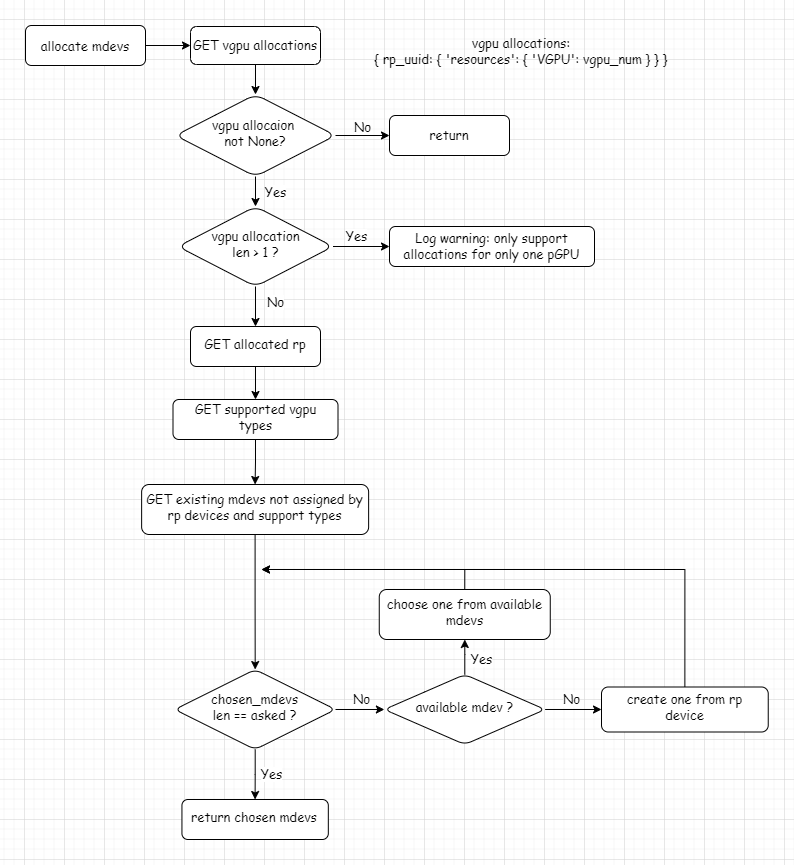

The diagram above was exported from draw.io. Its source (the exported page's mxGraphModel, read from the mxfile embedded in the PNG):
<mxGraphModel dx="1038" dy="649" grid="1" gridSize="10" guides="1" tooltips="1" connect="1" arrows="1" fold="1" page="1" pageScale="1" pageWidth="827" pageHeight="1169" math="0" shadow="0">
  <root>
    <mxCell id="WIyWlLk6GJQsqaUBKTNV-0" />
    <mxCell id="WIyWlLk6GJQsqaUBKTNV-1" parent="WIyWlLk6GJQsqaUBKTNV-0" />
    <mxCell id="b79nDXBWP9FtMJXqVapU-1" value="" style="edgeStyle=orthogonalEdgeStyle;rounded=0;orthogonalLoop=1;jettySize=auto;html=1;fontFamily=Comic Sans MS;fontSize=13;" parent="WIyWlLk6GJQsqaUBKTNV-1" source="WIyWlLk6GJQsqaUBKTNV-3" target="b79nDXBWP9FtMJXqVapU-0" edge="1">
      <mxGeometry relative="1" as="geometry" />
    </mxCell>
    <mxCell id="WIyWlLk6GJQsqaUBKTNV-3" value="&lt;div style=&quot;line-height: 22px; font-size: 13px;&quot;&gt;allocate mdevs&lt;/div&gt;" style="rounded=1;whiteSpace=wrap;html=1;fontSize=13;glass=0;strokeWidth=1;shadow=0;fontFamily=Comic Sans MS;" parent="WIyWlLk6GJQsqaUBKTNV-1" vertex="1">
      <mxGeometry x="41" y="126" width="120" height="40" as="geometry" />
    </mxCell>
    <mxCell id="b79nDXBWP9FtMJXqVapU-21" value="Yes" style="edgeStyle=orthogonalEdgeStyle;rounded=0;orthogonalLoop=1;jettySize=auto;html=1;exitX=0.5;exitY=1;exitDx=0;exitDy=0;entryX=0.5;entryY=0;entryDx=0;entryDy=0;strokeColor=#000000;fontFamily=Comic Sans MS;fontSize=13;" parent="WIyWlLk6GJQsqaUBKTNV-1" source="WIyWlLk6GJQsqaUBKTNV-6" target="WIyWlLk6GJQsqaUBKTNV-10" edge="1">
      <mxGeometry x="0.0476" y="20" relative="1" as="geometry">
        <mxPoint as="offset" />
      </mxGeometry>
    </mxCell>
    <mxCell id="b79nDXBWP9FtMJXqVapU-22" value="No" style="edgeStyle=orthogonalEdgeStyle;rounded=0;orthogonalLoop=1;jettySize=auto;html=1;exitX=1;exitY=0.5;exitDx=0;exitDy=0;entryX=0;entryY=0.5;entryDx=0;entryDy=0;strokeColor=#000000;fontFamily=Comic Sans MS;fontSize=13;" parent="WIyWlLk6GJQsqaUBKTNV-1" source="WIyWlLk6GJQsqaUBKTNV-6" target="WIyWlLk6GJQsqaUBKTNV-7" edge="1">
      <mxGeometry y="8" relative="1" as="geometry">
        <mxPoint as="offset" />
      </mxGeometry>
    </mxCell>
    <mxCell id="WIyWlLk6GJQsqaUBKTNV-6" value="vgpu allocaion &lt;br style=&quot;font-size: 13px;&quot;&gt;not None?" style="rhombus;whiteSpace=wrap;html=1;shadow=0;fontFamily=Comic Sans MS;fontSize=13;align=center;strokeWidth=1;spacing=6;spacingTop=-4;rounded=1;" parent="WIyWlLk6GJQsqaUBKTNV-1" vertex="1">
      <mxGeometry x="191" y="195" width="160" height="82" as="geometry" />
    </mxCell>
    <mxCell id="WIyWlLk6GJQsqaUBKTNV-7" value="return" style="rounded=1;whiteSpace=wrap;html=1;fontSize=13;glass=0;strokeWidth=1;shadow=0;arcSize=15;fontFamily=Comic Sans MS;" parent="WIyWlLk6GJQsqaUBKTNV-1" vertex="1">
      <mxGeometry x="405" y="216" width="120" height="40" as="geometry" />
    </mxCell>
    <mxCell id="b79nDXBWP9FtMJXqVapU-16" value="" style="edgeStyle=orthogonalEdgeStyle;rounded=0;orthogonalLoop=1;jettySize=auto;html=1;strokeColor=#FFFFFF;fontFamily=Comic Sans MS;fontSize=13;" parent="WIyWlLk6GJQsqaUBKTNV-1" source="WIyWlLk6GJQsqaUBKTNV-10" target="b79nDXBWP9FtMJXqVapU-15" edge="1">
      <mxGeometry relative="1" as="geometry" />
    </mxCell>
    <mxCell id="b79nDXBWP9FtMJXqVapU-17" value="No" style="edgeStyle=orthogonalEdgeStyle;rounded=0;orthogonalLoop=1;jettySize=auto;html=1;exitX=0.5;exitY=1;exitDx=0;exitDy=0;entryX=0.5;entryY=0;entryDx=0;entryDy=0;strokeColor=#000000;fontFamily=Comic Sans MS;fontSize=13;" parent="WIyWlLk6GJQsqaUBKTNV-1" source="WIyWlLk6GJQsqaUBKTNV-10" target="b79nDXBWP9FtMJXqVapU-15" edge="1">
      <mxGeometry x="-0.2" y="20" relative="1" as="geometry">
        <mxPoint as="offset" />
      </mxGeometry>
    </mxCell>
    <mxCell id="b79nDXBWP9FtMJXqVapU-20" value="Yes" style="edgeStyle=orthogonalEdgeStyle;rounded=0;orthogonalLoop=1;jettySize=auto;html=1;exitX=1;exitY=0.5;exitDx=0;exitDy=0;entryX=0;entryY=0.5;entryDx=0;entryDy=0;strokeColor=#000000;fontFamily=Comic Sans MS;fontSize=13;" parent="WIyWlLk6GJQsqaUBKTNV-1" source="WIyWlLk6GJQsqaUBKTNV-10" target="WIyWlLk6GJQsqaUBKTNV-12" edge="1">
      <mxGeometry x="-0.2035" y="10" relative="1" as="geometry">
        <mxPoint as="offset" />
      </mxGeometry>
    </mxCell>
    <mxCell id="WIyWlLk6GJQsqaUBKTNV-10" value="vgpu allocation&lt;br style=&quot;font-size: 13px;&quot;&gt;len &amp;gt; 1 ?" style="rhombus;whiteSpace=wrap;html=1;shadow=0;fontFamily=Comic Sans MS;fontSize=13;align=center;strokeWidth=1;spacing=6;spacingTop=-4;rounded=1;" parent="WIyWlLk6GJQsqaUBKTNV-1" vertex="1">
      <mxGeometry x="193.5" y="307" width="155" height="80" as="geometry" />
    </mxCell>
    <mxCell id="b79nDXBWP9FtMJXqVapU-14" value="" style="edgeStyle=orthogonalEdgeStyle;rounded=0;orthogonalLoop=1;jettySize=auto;html=1;strokeColor=#FFFFFF;fontFamily=Comic Sans MS;fontSize=13;" parent="WIyWlLk6GJQsqaUBKTNV-1" edge="1">
      <mxGeometry relative="1" as="geometry">
        <mxPoint x="271" y="577" as="sourcePoint" />
        <mxPoint x="271" y="577" as="targetPoint" />
      </mxGeometry>
    </mxCell>
    <mxCell id="WIyWlLk6GJQsqaUBKTNV-12" value="Log warning: only support allocations for only one pGPU" style="rounded=1;whiteSpace=wrap;html=1;fontSize=13;glass=0;strokeWidth=1;shadow=0;arcSize=15;fontFamily=Comic Sans MS;" parent="WIyWlLk6GJQsqaUBKTNV-1" vertex="1">
      <mxGeometry x="405" y="327" width="205" height="40" as="geometry" />
    </mxCell>
    <mxCell id="b79nDXBWP9FtMJXqVapU-11" style="edgeStyle=orthogonalEdgeStyle;rounded=0;orthogonalLoop=1;jettySize=auto;html=1;exitX=0.5;exitY=1;exitDx=0;exitDy=0;entryX=0.5;entryY=0;entryDx=0;entryDy=0;fontFamily=Comic Sans MS;fontSize=13;" parent="WIyWlLk6GJQsqaUBKTNV-1" source="b79nDXBWP9FtMJXqVapU-0" target="WIyWlLk6GJQsqaUBKTNV-6" edge="1">
      <mxGeometry relative="1" as="geometry" />
    </mxCell>
    <mxCell id="b79nDXBWP9FtMJXqVapU-0" value="GET vgpu allocations" style="whiteSpace=wrap;html=1;rounded=1;glass=0;strokeWidth=1;shadow=0;arcSize=16;fontFamily=Comic Sans MS;fontSize=13;" parent="WIyWlLk6GJQsqaUBKTNV-1" vertex="1">
      <mxGeometry x="206" y="127" width="130" height="38" as="geometry" />
    </mxCell>
    <mxCell id="b79nDXBWP9FtMJXqVapU-30" value="" style="edgeStyle=orthogonalEdgeStyle;rounded=0;orthogonalLoop=1;jettySize=auto;html=1;strokeColor=#000000;fontFamily=Comic Sans MS;fontSize=13;" parent="WIyWlLk6GJQsqaUBKTNV-1" source="b79nDXBWP9FtMJXqVapU-15" target="b79nDXBWP9FtMJXqVapU-29" edge="1">
      <mxGeometry relative="1" as="geometry" />
    </mxCell>
    <mxCell id="b79nDXBWP9FtMJXqVapU-15" value="&lt;span style=&quot;font-size: 13px;&quot;&gt;GET allocated rp&lt;/span&gt;" style="whiteSpace=wrap;html=1;shadow=0;strokeWidth=1;spacing=6;spacingTop=-4;rounded=1;fontFamily=Comic Sans MS;fontSize=13;" parent="WIyWlLk6GJQsqaUBKTNV-1" vertex="1">
      <mxGeometry x="206" y="427" width="130" height="40" as="geometry" />
    </mxCell>
    <mxCell id="b79nDXBWP9FtMJXqVapU-28" value="vgpu allocations:&lt;br style=&quot;font-size: 13px;&quot;&gt;{ rp_uuid: { 'resources': { 'VGPU': vgpu_num } } }" style="text;html=1;strokeColor=none;fillColor=none;align=center;verticalAlign=middle;whiteSpace=wrap;rounded=0;labelBackgroundColor=none;fontFamily=Comic Sans MS;fontSize=13;" parent="WIyWlLk6GJQsqaUBKTNV-1" vertex="1">
      <mxGeometry x="379" y="127" width="316" height="50" as="geometry" />
    </mxCell>
    <mxCell id="b79nDXBWP9FtMJXqVapU-32" value="" style="edgeStyle=orthogonalEdgeStyle;rounded=0;orthogonalLoop=1;jettySize=auto;html=1;strokeColor=#000000;fontFamily=Comic Sans MS;fontSize=13;" parent="WIyWlLk6GJQsqaUBKTNV-1" source="b79nDXBWP9FtMJXqVapU-29" target="b79nDXBWP9FtMJXqVapU-31" edge="1">
      <mxGeometry relative="1" as="geometry" />
    </mxCell>
    <mxCell id="b79nDXBWP9FtMJXqVapU-29" value="&lt;span style=&quot;font-size: 13px;&quot;&gt;GET supported vgpu types&lt;/span&gt;" style="whiteSpace=wrap;html=1;shadow=0;strokeWidth=1;spacing=6;spacingTop=-4;rounded=1;arcSize=15;fontFamily=Comic Sans MS;fontSize=13;" parent="WIyWlLk6GJQsqaUBKTNV-1" vertex="1">
      <mxGeometry x="188.5" y="500" width="165" height="40" as="geometry" />
    </mxCell>
    <mxCell id="b79nDXBWP9FtMJXqVapU-36" value="" style="edgeStyle=orthogonalEdgeStyle;rounded=0;orthogonalLoop=1;jettySize=auto;html=1;strokeColor=#000000;fontFamily=Comic Sans MS;fontSize=13;" parent="WIyWlLk6GJQsqaUBKTNV-1" source="b79nDXBWP9FtMJXqVapU-31" target="b79nDXBWP9FtMJXqVapU-35" edge="1">
      <mxGeometry relative="1" as="geometry" />
    </mxCell>
    <mxCell id="b79nDXBWP9FtMJXqVapU-31" value="GET existing mdevs not assigned by rp devices and support types" style="whiteSpace=wrap;html=1;shadow=0;strokeWidth=1;spacing=6;spacingTop=-4;rounded=1;arcSize=15;fontFamily=Comic Sans MS;fontSize=13;" parent="WIyWlLk6GJQsqaUBKTNV-1" vertex="1">
      <mxGeometry x="157.13" y="585" width="227" height="50" as="geometry" />
    </mxCell>
    <mxCell id="b79nDXBWP9FtMJXqVapU-38" value="No" style="edgeStyle=orthogonalEdgeStyle;rounded=0;orthogonalLoop=1;jettySize=auto;html=1;strokeColor=#000000;fontFamily=Comic Sans MS;fontSize=13;" parent="WIyWlLk6GJQsqaUBKTNV-1" source="b79nDXBWP9FtMJXqVapU-35" target="b79nDXBWP9FtMJXqVapU-37" edge="1">
      <mxGeometry x="0.0638" y="10" relative="1" as="geometry">
        <mxPoint as="offset" />
      </mxGeometry>
    </mxCell>
    <mxCell id="b79nDXBWP9FtMJXqVapU-49" value="Yes" style="edgeStyle=orthogonalEdgeStyle;rounded=0;orthogonalLoop=1;jettySize=auto;html=1;strokeColor=#000000;fontFamily=Comic Sans MS;fontSize=13;" parent="WIyWlLk6GJQsqaUBKTNV-1" source="b79nDXBWP9FtMJXqVapU-35" target="b79nDXBWP9FtMJXqVapU-48" edge="1">
      <mxGeometry x="0.0084" y="16" relative="1" as="geometry">
        <mxPoint as="offset" />
      </mxGeometry>
    </mxCell>
    <mxCell id="b79nDXBWP9FtMJXqVapU-35" value="chosen_mdevs&lt;br style=&quot;font-size: 13px;&quot;&gt;len == asked ?" style="rhombus;whiteSpace=wrap;html=1;shadow=0;strokeWidth=1;spacing=6;spacingTop=-4;rounded=1;arcSize=15;fontFamily=Comic Sans MS;fontSize=13;" parent="WIyWlLk6GJQsqaUBKTNV-1" vertex="1">
      <mxGeometry x="190.25" y="770" width="160.75" height="80" as="geometry" />
    </mxCell>
    <mxCell id="b79nDXBWP9FtMJXqVapU-40" value="Yes" style="edgeStyle=orthogonalEdgeStyle;rounded=0;orthogonalLoop=1;jettySize=auto;html=1;strokeColor=#000000;fontFamily=Comic Sans MS;fontSize=13;" parent="WIyWlLk6GJQsqaUBKTNV-1" source="b79nDXBWP9FtMJXqVapU-37" target="b79nDXBWP9FtMJXqVapU-39" edge="1">
      <mxGeometry x="-0.1422" y="-17" relative="1" as="geometry">
        <mxPoint as="offset" />
      </mxGeometry>
    </mxCell>
    <mxCell id="b79nDXBWP9FtMJXqVapU-43" value="No" style="edgeStyle=orthogonalEdgeStyle;rounded=0;orthogonalLoop=1;jettySize=auto;html=1;strokeColor=#000000;fontFamily=Comic Sans MS;fontSize=13;" parent="WIyWlLk6GJQsqaUBKTNV-1" source="b79nDXBWP9FtMJXqVapU-37" target="b79nDXBWP9FtMJXqVapU-42" edge="1">
      <mxGeometry x="-0.0644" y="10" relative="1" as="geometry">
        <mxPoint as="offset" />
      </mxGeometry>
    </mxCell>
    <mxCell id="b79nDXBWP9FtMJXqVapU-37" value="available mdev ?" style="rhombus;whiteSpace=wrap;html=1;shadow=0;strokeWidth=1;spacing=6;spacingTop=-4;rounded=1;arcSize=15;fontFamily=Comic Sans MS;fontSize=13;" parent="WIyWlLk6GJQsqaUBKTNV-1" vertex="1">
      <mxGeometry x="399.88" y="775" width="160.75" height="70" as="geometry" />
    </mxCell>
    <mxCell id="b79nDXBWP9FtMJXqVapU-47" style="edgeStyle=orthogonalEdgeStyle;rounded=0;orthogonalLoop=1;jettySize=auto;html=1;exitX=0.5;exitY=0;exitDx=0;exitDy=0;strokeColor=#000000;fontFamily=Comic Sans MS;fontSize=13;" parent="WIyWlLk6GJQsqaUBKTNV-1" source="b79nDXBWP9FtMJXqVapU-39" edge="1">
      <mxGeometry relative="1" as="geometry">
        <mxPoint x="277" y="670" as="targetPoint" />
        <Array as="points">
          <mxPoint x="480" y="670" />
        </Array>
      </mxGeometry>
    </mxCell>
    <mxCell id="b79nDXBWP9FtMJXqVapU-39" value="choose one from available mdevs" style="whiteSpace=wrap;html=1;shadow=0;strokeWidth=1;spacing=6;spacingTop=-4;rounded=1;arcSize=15;fontFamily=Comic Sans MS;fontSize=13;" parent="WIyWlLk6GJQsqaUBKTNV-1" vertex="1">
      <mxGeometry x="394.76" y="690" width="171" height="50" as="geometry" />
    </mxCell>
    <mxCell id="b79nDXBWP9FtMJXqVapU-51" value="" style="edgeStyle=orthogonalEdgeStyle;rounded=0;orthogonalLoop=1;jettySize=auto;html=1;strokeColor=#000000;exitX=0.5;exitY=0;exitDx=0;exitDy=0;fontFamily=Comic Sans MS;fontSize=13;" parent="WIyWlLk6GJQsqaUBKTNV-1" source="b79nDXBWP9FtMJXqVapU-42" edge="1">
      <mxGeometry relative="1" as="geometry">
        <mxPoint x="277" y="670" as="targetPoint" />
        <Array as="points">
          <mxPoint x="700" y="670" />
        </Array>
      </mxGeometry>
    </mxCell>
    <mxCell id="b79nDXBWP9FtMJXqVapU-42" value="create one from rp device" style="whiteSpace=wrap;html=1;shadow=0;strokeWidth=1;spacing=6;spacingTop=-4;rounded=1;arcSize=15;fontFamily=Comic Sans MS;fontSize=13;" parent="WIyWlLk6GJQsqaUBKTNV-1" vertex="1">
      <mxGeometry x="617" y="787.5" width="166.74" height="45" as="geometry" />
    </mxCell>
    <mxCell id="b79nDXBWP9FtMJXqVapU-48" value="return chosen mdevs" style="whiteSpace=wrap;html=1;shadow=0;strokeWidth=1;spacing=6;spacingTop=-4;rounded=1;arcSize=15;fontFamily=Comic Sans MS;fontSize=13;" parent="WIyWlLk6GJQsqaUBKTNV-1" vertex="1">
      <mxGeometry x="197.44" y="900" width="146.38" height="40" as="geometry" />
    </mxCell>
  </root>
</mxGraphModel>